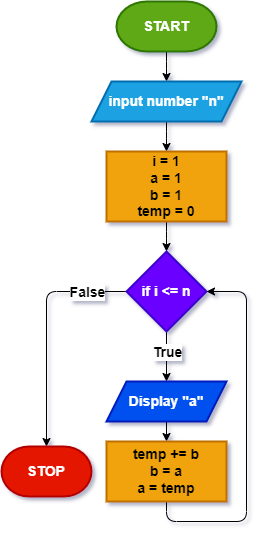

The diagram above was exported from draw.io. Its source (the exported page's mxGraphModel, read from the mxfile embedded in the PNG):
<mxGraphModel dx="868" dy="474" grid="1" gridSize="10" guides="1" tooltips="1" connect="1" arrows="1" fold="1" page="1" pageScale="1" pageWidth="827" pageHeight="1169" math="0" shadow="0">
  <root>
    <mxCell id="WIyWlLk6GJQsqaUBKTNV-0" />
    <mxCell id="WIyWlLk6GJQsqaUBKTNV-1" parent="WIyWlLk6GJQsqaUBKTNV-0" />
    <mxCell id="lyvaOG6QolEz7lXHAlsc-2" value="" style="edgeStyle=orthogonalEdgeStyle;rounded=1;orthogonalLoop=1;jettySize=auto;html=1;fontSize=14;fontStyle=1" edge="1" parent="WIyWlLk6GJQsqaUBKTNV-1" source="lyvaOG6QolEz7lXHAlsc-0" target="lyvaOG6QolEz7lXHAlsc-1">
      <mxGeometry relative="1" as="geometry" />
    </mxCell>
    <mxCell id="lyvaOG6QolEz7lXHAlsc-0" value="START" style="strokeWidth=2;html=1;shape=mxgraph.flowchart.terminator;whiteSpace=wrap;fontSize=14;fontStyle=1;fillColor=#60a917;fontColor=#ffffff;strokeColor=#2D7600;" vertex="1" parent="WIyWlLk6GJQsqaUBKTNV-1">
      <mxGeometry x="350" y="30" width="100" height="50" as="geometry" />
    </mxCell>
    <mxCell id="lyvaOG6QolEz7lXHAlsc-4" value="" style="edgeStyle=orthogonalEdgeStyle;rounded=1;orthogonalLoop=1;jettySize=auto;html=1;fontSize=14;fontStyle=1" edge="1" parent="WIyWlLk6GJQsqaUBKTNV-1" source="lyvaOG6QolEz7lXHAlsc-1" target="lyvaOG6QolEz7lXHAlsc-3">
      <mxGeometry relative="1" as="geometry" />
    </mxCell>
    <mxCell id="lyvaOG6QolEz7lXHAlsc-1" value="input number &quot;n&quot;" style="shape=parallelogram;perimeter=parallelogramPerimeter;whiteSpace=wrap;html=1;fixedSize=1;fontSize=14;strokeWidth=2;fontStyle=1;fillColor=#1ba1e2;fontColor=#ffffff;strokeColor=#006EAF;" vertex="1" parent="WIyWlLk6GJQsqaUBKTNV-1">
      <mxGeometry x="325" y="110" width="150" height="40" as="geometry" />
    </mxCell>
    <mxCell id="lyvaOG6QolEz7lXHAlsc-6" value="" style="edgeStyle=orthogonalEdgeStyle;rounded=1;orthogonalLoop=1;jettySize=auto;html=1;fontSize=14;fontStyle=1" edge="1" parent="WIyWlLk6GJQsqaUBKTNV-1" source="lyvaOG6QolEz7lXHAlsc-3" target="lyvaOG6QolEz7lXHAlsc-5">
      <mxGeometry relative="1" as="geometry" />
    </mxCell>
    <mxCell id="lyvaOG6QolEz7lXHAlsc-3" value="i = 1&lt;br&gt;a = 1&lt;br&gt;b = 1&lt;br&gt;temp = 0" style="whiteSpace=wrap;html=1;fontSize=14;strokeWidth=2;fontStyle=1;fillColor=#f0a30a;fontColor=#000000;strokeColor=#BD7000;" vertex="1" parent="WIyWlLk6GJQsqaUBKTNV-1">
      <mxGeometry x="340" y="180" width="120" height="70" as="geometry" />
    </mxCell>
    <mxCell id="lyvaOG6QolEz7lXHAlsc-10" value="" style="edgeStyle=orthogonalEdgeStyle;rounded=1;orthogonalLoop=1;jettySize=auto;html=1;fontSize=14;fontStyle=1" edge="1" parent="WIyWlLk6GJQsqaUBKTNV-1" source="lyvaOG6QolEz7lXHAlsc-5" target="lyvaOG6QolEz7lXHAlsc-9">
      <mxGeometry relative="1" as="geometry" />
    </mxCell>
    <mxCell id="lyvaOG6QolEz7lXHAlsc-13" value="True" style="edgeLabel;html=1;align=center;verticalAlign=middle;resizable=0;points=[];fontSize=14;fontStyle=1" vertex="1" connectable="0" parent="lyvaOG6QolEz7lXHAlsc-10">
      <mxGeometry x="-0.2727" y="-1" relative="1" as="geometry">
        <mxPoint x="1" y="2" as="offset" />
      </mxGeometry>
    </mxCell>
    <mxCell id="lyvaOG6QolEz7lXHAlsc-20" value="" style="edgeStyle=orthogonalEdgeStyle;rounded=1;orthogonalLoop=1;jettySize=auto;html=1;fontSize=14;fontStyle=1" edge="1" parent="WIyWlLk6GJQsqaUBKTNV-1" source="lyvaOG6QolEz7lXHAlsc-5" target="lyvaOG6QolEz7lXHAlsc-19">
      <mxGeometry relative="1" as="geometry" />
    </mxCell>
    <mxCell id="lyvaOG6QolEz7lXHAlsc-22" value="False" style="edgeLabel;html=1;align=center;verticalAlign=middle;resizable=0;points=[];fontSize=14;fontStyle=1" vertex="1" connectable="0" parent="lyvaOG6QolEz7lXHAlsc-20">
      <mxGeometry x="-0.8128" relative="1" as="geometry">
        <mxPoint x="-18" as="offset" />
      </mxGeometry>
    </mxCell>
    <mxCell id="lyvaOG6QolEz7lXHAlsc-5" value="if i &amp;lt;= n" style="rhombus;whiteSpace=wrap;html=1;fontSize=14;strokeWidth=2;fontStyle=1;fillColor=#6a00ff;fontColor=#ffffff;strokeColor=#3700CC;" vertex="1" parent="WIyWlLk6GJQsqaUBKTNV-1">
      <mxGeometry x="360" y="280" width="80" height="80" as="geometry" />
    </mxCell>
    <mxCell id="lyvaOG6QolEz7lXHAlsc-12" value="" style="edgeStyle=orthogonalEdgeStyle;rounded=1;orthogonalLoop=1;jettySize=auto;html=1;fontSize=14;fontStyle=1" edge="1" parent="WIyWlLk6GJQsqaUBKTNV-1" source="lyvaOG6QolEz7lXHAlsc-9" target="lyvaOG6QolEz7lXHAlsc-11">
      <mxGeometry relative="1" as="geometry" />
    </mxCell>
    <mxCell id="lyvaOG6QolEz7lXHAlsc-9" value="Display &quot;a&quot;" style="shape=parallelogram;perimeter=parallelogramPerimeter;whiteSpace=wrap;html=1;fixedSize=1;fontSize=14;strokeWidth=2;fontStyle=1;fillColor=#0050ef;fontColor=#ffffff;strokeColor=#001DBC;" vertex="1" parent="WIyWlLk6GJQsqaUBKTNV-1">
      <mxGeometry x="340" y="410" width="120" height="40" as="geometry" />
    </mxCell>
    <mxCell id="lyvaOG6QolEz7lXHAlsc-14" style="edgeStyle=orthogonalEdgeStyle;rounded=1;orthogonalLoop=1;jettySize=auto;html=1;entryX=1;entryY=0.5;entryDx=0;entryDy=0;fontSize=14;fontStyle=1" edge="1" parent="WIyWlLk6GJQsqaUBKTNV-1" source="lyvaOG6QolEz7lXHAlsc-11" target="lyvaOG6QolEz7lXHAlsc-5">
      <mxGeometry relative="1" as="geometry">
        <Array as="points">
          <mxPoint x="400" y="550" />
          <mxPoint x="480" y="550" />
          <mxPoint x="480" y="320" />
        </Array>
      </mxGeometry>
    </mxCell>
    <mxCell id="lyvaOG6QolEz7lXHAlsc-11" value="temp += b&lt;br&gt;b = a&lt;br&gt;a = temp" style="whiteSpace=wrap;html=1;fontSize=14;strokeWidth=2;fontStyle=1;fillColor=#f0a30a;fontColor=#000000;strokeColor=#BD7000;" vertex="1" parent="WIyWlLk6GJQsqaUBKTNV-1">
      <mxGeometry x="340" y="470" width="120" height="60" as="geometry" />
    </mxCell>
    <mxCell id="lyvaOG6QolEz7lXHAlsc-19" value="STOP" style="strokeWidth=2;html=1;shape=mxgraph.flowchart.terminator;whiteSpace=wrap;fontSize=14;fontStyle=1;fillColor=#e51400;fontColor=#ffffff;strokeColor=#B20000;" vertex="1" parent="WIyWlLk6GJQsqaUBKTNV-1">
      <mxGeometry x="235" y="475" width="90" height="50" as="geometry" />
    </mxCell>
  </root>
</mxGraphModel>